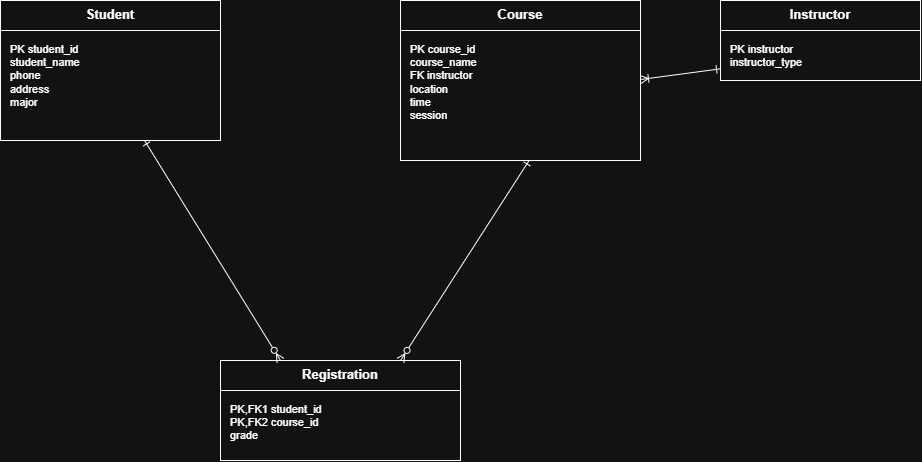

The diagram above was exported from draw.io. Its source (the exported page's mxGraphModel, read from the mxfile embedded in the PNG):
<mxGraphModel dx="1022" dy="598" grid="1" gridSize="10" guides="1" tooltips="1" connect="1" arrows="1" fold="1" page="1" pageScale="1" pageWidth="1100" pageHeight="850" math="0" shadow="0">
  <root>
    <mxCell id="0" />
    <mxCell id="1" parent="0" />
    <mxCell id="student" parent="1" style="rounded=0;whiteSpace=wrap;html=1;verticalAlign=top;fontStyle=1;fontSize=13;" value="Student" vertex="1">
      <mxGeometry height="30" width="220" x="40" y="40" as="geometry" />
    </mxCell>
    <mxCell id="student_attrs" parent="1" style="rounded=0;whiteSpace=wrap;html=1;align=left;verticalAlign=top;spacingLeft=8;spacingTop=6;fontSize=11;" value="PK  student_id&#10;    student_name&#10;    phone&#10;    address&#10;    major" vertex="1">
      <mxGeometry height="110" width="220" x="40" y="70" as="geometry" />
    </mxCell>
    <mxCell id="course" parent="1" style="rounded=0;whiteSpace=wrap;html=1;verticalAlign=top;fontStyle=1;fontSize=13;" value="Course" vertex="1">
      <mxGeometry height="30" width="240" x="440" y="40" as="geometry" />
    </mxCell>
    <mxCell id="course_attrs" parent="1" style="rounded=0;whiteSpace=wrap;html=1;align=left;verticalAlign=top;spacingLeft=8;spacingTop=6;fontSize=11;" value="PK  course_id&#10;    course_name&#10;FK  instructor&#10;    location&#10;    time&#10;    session" vertex="1">
      <mxGeometry height="130" width="240" x="440" y="70" as="geometry" />
    </mxCell>
    <mxCell id="instructor" parent="1" style="rounded=0;whiteSpace=wrap;html=1;verticalAlign=top;fontStyle=1;fontSize=13;" value="Instructor" vertex="1">
      <mxGeometry height="30" width="200" x="760" y="40" as="geometry" />
    </mxCell>
    <mxCell id="instructor_attrs" parent="1" style="rounded=0;whiteSpace=wrap;html=1;align=left;verticalAlign=top;spacingLeft=8;spacingTop=6;fontSize=11;" value="PK  instructor&#10;    instructor_type" vertex="1">
      <mxGeometry height="50" width="200" x="760" y="70" as="geometry" />
    </mxCell>
    <mxCell id="registration" parent="1" style="rounded=0;whiteSpace=wrap;html=1;verticalAlign=top;fontStyle=1;fontSize=13;" value="Registration" vertex="1">
      <mxGeometry height="30" width="240" x="260" y="400" as="geometry" />
    </mxCell>
    <mxCell id="registration_attrs" parent="1" style="rounded=0;whiteSpace=wrap;html=1;align=left;verticalAlign=top;spacingLeft=8;spacingTop=6;fontSize=11;" value="PK,FK1  student_id&#10;PK,FK2  course_id&#10;        grade" vertex="1">
      <mxGeometry height="70" width="240" x="260" y="430" as="geometry" />
    </mxCell>
    <mxCell id="e1" edge="1" parent="1" source="student_attrs" style="edgeStyle=none;html=1;startArrow=ERone;startFill=0;endArrow=ERzeroToMany;endFill=0;rounded=0;entryX=0.25;entryY=0;entryDx=0;entryDy=0;" target="registration">
      <mxGeometry relative="1" as="geometry">
        <mxPoint x="330" y="390" as="targetPoint" />
      </mxGeometry>
    </mxCell>
    <mxCell id="e2" edge="1" parent="1" style="edgeStyle=none;html=1;startArrow=ERone;startFill=0;endArrow=ERzeroToMany;endFill=0;rounded=0;">
      <mxGeometry relative="1" as="geometry">
        <mxPoint x="568.5742857142858" y="200" as="sourcePoint" />
        <mxPoint x="440.0028571428571" y="400" as="targetPoint" />
      </mxGeometry>
    </mxCell>
    <mxCell id="e3" edge="1" parent="1" source="instructor_attrs" style="edgeStyle=none;html=1;startArrow=ERone;startFill=0;endArrow=ERoneToMany;endFill=0;rounded=0;" target="course_attrs">
      <mxGeometry relative="1" as="geometry" />
    </mxCell>
  </root>
</mxGraphModel>